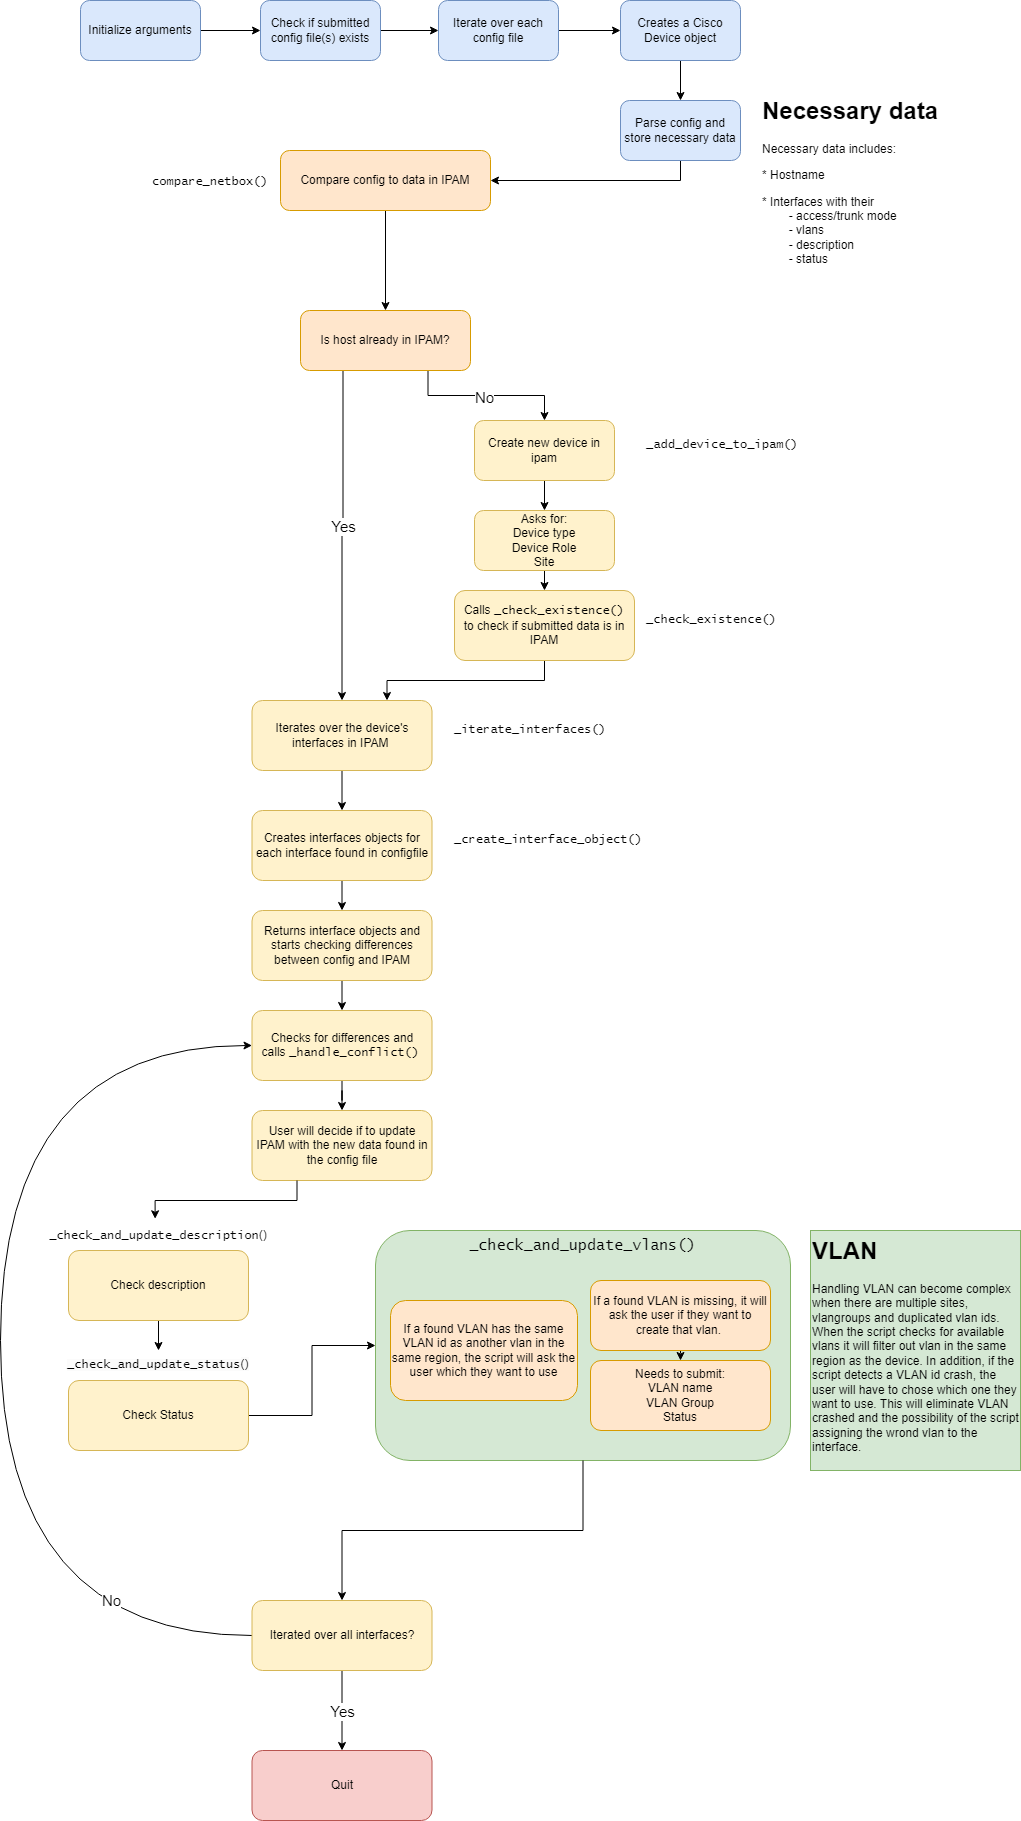

The diagram above was exported from draw.io. Its source (the exported page's mxGraphModel, read from the mxfile embedded in the PNG):
<mxGraphModel dx="1434" dy="844" grid="1" gridSize="10" guides="1" tooltips="1" connect="1" arrows="1" fold="1" page="1" pageScale="1" pageWidth="850" pageHeight="1100" math="0" shadow="0">
  <root>
    <mxCell id="0" />
    <mxCell id="1" parent="0" />
    <mxCell id="bn1QCetRzsZJjzAZzfV4-2" style="edgeStyle=orthogonalEdgeStyle;rounded=0;orthogonalLoop=1;jettySize=auto;html=1;exitX=1;exitY=0.5;exitDx=0;exitDy=0;entryX=0;entryY=0.5;entryDx=0;entryDy=0;" parent="1" source="9OwIjmSP3oXbLV2i2Un_-1" target="9OwIjmSP3oXbLV2i2Un_-4" edge="1">
      <mxGeometry relative="1" as="geometry" />
    </mxCell>
    <mxCell id="9OwIjmSP3oXbLV2i2Un_-1" value="Initialize arguments" style="rounded=1;whiteSpace=wrap;html=1;fillColor=#dae8fc;strokeColor=#6c8ebf;" parent="1" vertex="1">
      <mxGeometry x="140" y="70" width="120" height="60" as="geometry" />
    </mxCell>
    <mxCell id="bn1QCetRzsZJjzAZzfV4-3" style="edgeStyle=orthogonalEdgeStyle;rounded=0;orthogonalLoop=1;jettySize=auto;html=1;exitX=1;exitY=0.5;exitDx=0;exitDy=0;entryX=0;entryY=0.5;entryDx=0;entryDy=0;" parent="1" source="9OwIjmSP3oXbLV2i2Un_-4" target="9OwIjmSP3oXbLV2i2Un_-5" edge="1">
      <mxGeometry relative="1" as="geometry" />
    </mxCell>
    <mxCell id="9OwIjmSP3oXbLV2i2Un_-4" value="Check if submitted config file(s) exists" style="rounded=1;whiteSpace=wrap;html=1;fillColor=#dae8fc;strokeColor=#6c8ebf;" parent="1" vertex="1">
      <mxGeometry x="320" y="70" width="120" height="60" as="geometry" />
    </mxCell>
    <mxCell id="bn1QCetRzsZJjzAZzfV4-4" style="edgeStyle=orthogonalEdgeStyle;rounded=0;orthogonalLoop=1;jettySize=auto;html=1;exitX=1;exitY=0.5;exitDx=0;exitDy=0;" parent="1" source="9OwIjmSP3oXbLV2i2Un_-5" target="9OwIjmSP3oXbLV2i2Un_-6" edge="1">
      <mxGeometry relative="1" as="geometry" />
    </mxCell>
    <mxCell id="9OwIjmSP3oXbLV2i2Un_-5" value="Iterate over each config file" style="rounded=1;whiteSpace=wrap;html=1;fillColor=#dae8fc;strokeColor=#6c8ebf;" parent="1" vertex="1">
      <mxGeometry x="498" y="70" width="120" height="60" as="geometry" />
    </mxCell>
    <mxCell id="bn1QCetRzsZJjzAZzfV4-5" style="edgeStyle=orthogonalEdgeStyle;rounded=0;orthogonalLoop=1;jettySize=auto;html=1;exitX=0.5;exitY=1;exitDx=0;exitDy=0;entryX=0.5;entryY=0;entryDx=0;entryDy=0;" parent="1" source="9OwIjmSP3oXbLV2i2Un_-6" target="9OwIjmSP3oXbLV2i2Un_-7" edge="1">
      <mxGeometry relative="1" as="geometry" />
    </mxCell>
    <mxCell id="9OwIjmSP3oXbLV2i2Un_-6" value="Creates a Cisco Device object" style="rounded=1;whiteSpace=wrap;html=1;fillColor=#dae8fc;strokeColor=#6c8ebf;" parent="1" vertex="1">
      <mxGeometry x="680" y="70" width="120" height="60" as="geometry" />
    </mxCell>
    <mxCell id="bn1QCetRzsZJjzAZzfV4-6" style="edgeStyle=orthogonalEdgeStyle;rounded=0;orthogonalLoop=1;jettySize=auto;html=1;exitX=0.5;exitY=1;exitDx=0;exitDy=0;" parent="1" source="9OwIjmSP3oXbLV2i2Un_-7" target="9OwIjmSP3oXbLV2i2Un_-9" edge="1">
      <mxGeometry relative="1" as="geometry" />
    </mxCell>
    <mxCell id="9OwIjmSP3oXbLV2i2Un_-7" value="Parse config and store necessary data" style="rounded=1;whiteSpace=wrap;html=1;fillColor=#dae8fc;strokeColor=#6c8ebf;" parent="1" vertex="1">
      <mxGeometry x="680" y="170" width="120" height="60" as="geometry" />
    </mxCell>
    <mxCell id="9OwIjmSP3oXbLV2i2Un_-8" value="&lt;h1 style=&quot;margin-top: 0px;&quot;&gt;Necessary data&lt;/h1&gt;&lt;p&gt;Necessary data includes:&lt;/p&gt;&lt;p&gt;* Hostname&lt;/p&gt;&lt;p&gt;* Interfaces with their&amp;nbsp;&lt;br&gt;&lt;span style=&quot;background-color: initial;&quot;&gt;&lt;span style=&quot;white-space: pre;&quot;&gt;&#09;&lt;/span&gt;- access/trunk mode&lt;br&gt;&lt;/span&gt;&lt;span style=&quot;background-color: initial;&quot;&gt;&lt;span style=&quot;white-space: pre;&quot;&gt;&#09;&lt;/span&gt;- vlans&lt;br&gt;&lt;/span&gt;&lt;span style=&quot;background-color: initial;&quot;&gt;&lt;span style=&quot;white-space: pre;&quot;&gt;&#09;&lt;/span&gt;- description&lt;br&gt;&lt;/span&gt;&lt;span style=&quot;background-color: initial;&quot;&gt;&lt;span style=&quot;white-space: pre;&quot;&gt;&#09;&lt;/span&gt;- status&lt;/span&gt;&lt;/p&gt;&lt;p&gt;&lt;br&gt;&lt;/p&gt;" style="text;html=1;whiteSpace=wrap;overflow=hidden;rounded=0;" parent="1" vertex="1">
      <mxGeometry x="820" y="160" width="180" height="210" as="geometry" />
    </mxCell>
    <mxCell id="bn1QCetRzsZJjzAZzfV4-12" style="edgeStyle=orthogonalEdgeStyle;rounded=0;orthogonalLoop=1;jettySize=auto;html=1;exitX=0.5;exitY=1;exitDx=0;exitDy=0;" parent="1" source="9OwIjmSP3oXbLV2i2Un_-9" target="9OwIjmSP3oXbLV2i2Un_-10" edge="1">
      <mxGeometry relative="1" as="geometry" />
    </mxCell>
    <mxCell id="9OwIjmSP3oXbLV2i2Un_-9" value="Compare config to data in IPAM" style="rounded=1;whiteSpace=wrap;html=1;fillColor=#ffe6cc;strokeColor=#d79b00;" parent="1" vertex="1">
      <mxGeometry x="340" y="220" width="210" height="60" as="geometry" />
    </mxCell>
    <mxCell id="9OwIjmSP3oXbLV2i2Un_-14" style="edgeStyle=orthogonalEdgeStyle;rounded=0;orthogonalLoop=1;jettySize=auto;html=1;exitX=0.75;exitY=1;exitDx=0;exitDy=0;entryX=0.5;entryY=0;entryDx=0;entryDy=0;" parent="1" source="9OwIjmSP3oXbLV2i2Un_-10" target="9OwIjmSP3oXbLV2i2Un_-12" edge="1">
      <mxGeometry relative="1" as="geometry" />
    </mxCell>
    <mxCell id="9OwIjmSP3oXbLV2i2Un_-15" value="No" style="edgeLabel;html=1;align=center;verticalAlign=middle;resizable=0;points=[];fontSize=15;" parent="9OwIjmSP3oXbLV2i2Un_-14" vertex="1" connectable="0">
      <mxGeometry x="0.1738" y="-1" relative="1" as="geometry">
        <mxPoint x="-17" as="offset" />
      </mxGeometry>
    </mxCell>
    <mxCell id="9OwIjmSP3oXbLV2i2Un_-28" style="edgeStyle=orthogonalEdgeStyle;rounded=0;orthogonalLoop=1;jettySize=auto;html=1;exitX=0.25;exitY=1;exitDx=0;exitDy=0;" parent="1" source="9OwIjmSP3oXbLV2i2Un_-10" target="9OwIjmSP3oXbLV2i2Un_-25" edge="1">
      <mxGeometry relative="1" as="geometry" />
    </mxCell>
    <mxCell id="9OwIjmSP3oXbLV2i2Un_-30" value="Yes" style="edgeLabel;html=1;align=center;verticalAlign=middle;resizable=0;points=[];fontSize=15;" parent="9OwIjmSP3oXbLV2i2Un_-28" vertex="1" connectable="0">
      <mxGeometry x="-0.0618" y="3" relative="1" as="geometry">
        <mxPoint x="-3" as="offset" />
      </mxGeometry>
    </mxCell>
    <mxCell id="9OwIjmSP3oXbLV2i2Un_-10" value="Is host already in IPAM?" style="rounded=1;whiteSpace=wrap;html=1;fillColor=#ffe6cc;strokeColor=#d79b00;" parent="1" vertex="1">
      <mxGeometry x="360" y="380" width="170" height="60" as="geometry" />
    </mxCell>
    <mxCell id="9OwIjmSP3oXbLV2i2Un_-19" style="edgeStyle=orthogonalEdgeStyle;rounded=0;orthogonalLoop=1;jettySize=auto;html=1;exitX=0.5;exitY=1;exitDx=0;exitDy=0;entryX=0.5;entryY=0;entryDx=0;entryDy=0;" parent="1" source="9OwIjmSP3oXbLV2i2Un_-12" target="9OwIjmSP3oXbLV2i2Un_-18" edge="1">
      <mxGeometry relative="1" as="geometry" />
    </mxCell>
    <mxCell id="9OwIjmSP3oXbLV2i2Un_-12" value="Create new device in ipam" style="rounded=1;whiteSpace=wrap;html=1;fillColor=#fff2cc;strokeColor=#d6b656;" parent="1" vertex="1">
      <mxGeometry x="534" y="490" width="140" height="60" as="geometry" />
    </mxCell>
    <mxCell id="9OwIjmSP3oXbLV2i2Un_-21" style="edgeStyle=orthogonalEdgeStyle;rounded=0;orthogonalLoop=1;jettySize=auto;html=1;exitX=0.5;exitY=1;exitDx=0;exitDy=0;entryX=0.5;entryY=0;entryDx=0;entryDy=0;" parent="1" source="9OwIjmSP3oXbLV2i2Un_-18" target="9OwIjmSP3oXbLV2i2Un_-20" edge="1">
      <mxGeometry relative="1" as="geometry" />
    </mxCell>
    <mxCell id="9OwIjmSP3oXbLV2i2Un_-18" value="Asks for:&lt;br&gt;Device type&lt;br&gt;Device Role&lt;br&gt;Site" style="rounded=1;whiteSpace=wrap;html=1;fillColor=#fff2cc;strokeColor=#d6b656;" parent="1" vertex="1">
      <mxGeometry x="534" y="580" width="140" height="60" as="geometry" />
    </mxCell>
    <mxCell id="9OwIjmSP3oXbLV2i2Un_-27" style="edgeStyle=orthogonalEdgeStyle;rounded=0;orthogonalLoop=1;jettySize=auto;html=1;exitX=0.5;exitY=1;exitDx=0;exitDy=0;entryX=0.75;entryY=0;entryDx=0;entryDy=0;" parent="1" source="9OwIjmSP3oXbLV2i2Un_-20" target="9OwIjmSP3oXbLV2i2Un_-25" edge="1">
      <mxGeometry relative="1" as="geometry" />
    </mxCell>
    <mxCell id="9OwIjmSP3oXbLV2i2Un_-20" value="Calls &lt;font face=&quot;Lucida Console&quot;&gt;_check_existence() &lt;br&gt;&lt;/font&gt;to check if submitted data is in IPAM" style="rounded=1;whiteSpace=wrap;html=1;fillColor=#fff2cc;strokeColor=#d6b656;" parent="1" vertex="1">
      <mxGeometry x="514" y="660" width="180" height="70" as="geometry" />
    </mxCell>
    <mxCell id="9OwIjmSP3oXbLV2i2Un_-24" value="&lt;font face=&quot;Lucida Console&quot;&gt;_add_device_to_ipam()&lt;/font&gt;" style="text;whiteSpace=wrap;html=1;" parent="1" vertex="1">
      <mxGeometry x="704" y="500" width="160" height="40" as="geometry" />
    </mxCell>
    <mxCell id="9OwIjmSP3oXbLV2i2Un_-32" style="edgeStyle=orthogonalEdgeStyle;rounded=0;orthogonalLoop=1;jettySize=auto;html=1;exitX=0.5;exitY=1;exitDx=0;exitDy=0;entryX=0.5;entryY=0;entryDx=0;entryDy=0;" parent="1" source="9OwIjmSP3oXbLV2i2Un_-25" target="9OwIjmSP3oXbLV2i2Un_-31" edge="1">
      <mxGeometry relative="1" as="geometry" />
    </mxCell>
    <mxCell id="9OwIjmSP3oXbLV2i2Un_-25" value="Iterates over the device's interfaces in IPAM&amp;nbsp;" style="rounded=1;whiteSpace=wrap;html=1;fillColor=#fff2cc;strokeColor=#d6b656;" parent="1" vertex="1">
      <mxGeometry x="311.5" y="770" width="180" height="70" as="geometry" />
    </mxCell>
    <mxCell id="9OwIjmSP3oXbLV2i2Un_-26" value="&lt;font face=&quot;Lucida Console&quot;&gt;_iterate_interfaces()&lt;/font&gt;" style="text;whiteSpace=wrap;html=1;" parent="1" vertex="1">
      <mxGeometry x="512" y="785" width="160" height="40" as="geometry" />
    </mxCell>
    <mxCell id="9OwIjmSP3oXbLV2i2Un_-36" style="edgeStyle=orthogonalEdgeStyle;rounded=0;orthogonalLoop=1;jettySize=auto;html=1;exitX=0.5;exitY=1;exitDx=0;exitDy=0;entryX=0.5;entryY=0;entryDx=0;entryDy=0;" parent="1" source="9OwIjmSP3oXbLV2i2Un_-31" target="9OwIjmSP3oXbLV2i2Un_-35" edge="1">
      <mxGeometry relative="1" as="geometry" />
    </mxCell>
    <mxCell id="9OwIjmSP3oXbLV2i2Un_-31" value="Creates interfaces objects for each interface found in configfile" style="rounded=1;whiteSpace=wrap;html=1;fillColor=#fff2cc;strokeColor=#d6b656;" parent="1" vertex="1">
      <mxGeometry x="311.5" y="880" width="180" height="70" as="geometry" />
    </mxCell>
    <mxCell id="9OwIjmSP3oXbLV2i2Un_-33" value="&lt;font face=&quot;Lucida Console&quot;&gt;_create_interface_object()&lt;/font&gt;" style="text;whiteSpace=wrap;html=1;" parent="1" vertex="1">
      <mxGeometry x="512" y="895" width="160" height="40" as="geometry" />
    </mxCell>
    <mxCell id="9OwIjmSP3oXbLV2i2Un_-34" value="&lt;font face=&quot;Lucida Console&quot;&gt;_check_existence()&lt;/font&gt;" style="text;whiteSpace=wrap;html=1;" parent="1" vertex="1">
      <mxGeometry x="704" y="675" width="160" height="40" as="geometry" />
    </mxCell>
    <mxCell id="bn1QCetRzsZJjzAZzfV4-8" style="edgeStyle=orthogonalEdgeStyle;rounded=0;orthogonalLoop=1;jettySize=auto;html=1;exitX=0.5;exitY=1;exitDx=0;exitDy=0;entryX=0.5;entryY=0;entryDx=0;entryDy=0;" parent="1" source="9OwIjmSP3oXbLV2i2Un_-35" target="9OwIjmSP3oXbLV2i2Un_-37" edge="1">
      <mxGeometry relative="1" as="geometry" />
    </mxCell>
    <mxCell id="9OwIjmSP3oXbLV2i2Un_-35" value="Returns interface objects and starts checking differences between config and IPAM" style="rounded=1;whiteSpace=wrap;html=1;fillColor=#fff2cc;strokeColor=#d6b656;" parent="1" vertex="1">
      <mxGeometry x="311.5" y="980" width="180" height="70" as="geometry" />
    </mxCell>
    <mxCell id="bn1QCetRzsZJjzAZzfV4-9" style="edgeStyle=orthogonalEdgeStyle;rounded=0;orthogonalLoop=1;jettySize=auto;html=1;exitX=0.5;exitY=1;exitDx=0;exitDy=0;" parent="1" source="9OwIjmSP3oXbLV2i2Un_-37" target="bn1QCetRzsZJjzAZzfV4-1" edge="1">
      <mxGeometry relative="1" as="geometry" />
    </mxCell>
    <mxCell id="9OwIjmSP3oXbLV2i2Un_-37" value="Checks for differences and calls&amp;nbsp;&lt;font face=&quot;Lucida Console&quot;&gt;_handle_conflict()&lt;/font&gt;&amp;nbsp;" style="rounded=1;whiteSpace=wrap;html=1;fillColor=#fff2cc;strokeColor=#d6b656;" parent="1" vertex="1">
      <mxGeometry x="311.5" y="1080" width="180" height="70" as="geometry" />
    </mxCell>
    <mxCell id="9OwIjmSP3oXbLV2i2Un_-42" value="&lt;h1 style=&quot;margin-top: 0px;&quot;&gt;VLAN&lt;/h1&gt;&lt;p&gt;Handling VLAN can become complex when there are multiple sites, vlangroups and duplicated vlan ids. When the script checks for available vlans it will filter out vlan in the same region as the device. In addition, if the script detects a VLAN id crash, the user will have to chose which one they want to use. This will eliminate VLAN crashed and the possibility of the script assigning the wrond vlan to the interface.&amp;nbsp;&lt;/p&gt;" style="text;html=1;whiteSpace=wrap;overflow=hidden;rounded=0;fillColor=#d5e8d4;strokeColor=#82b366;glass=0;shadow=0;" parent="1" vertex="1">
      <mxGeometry x="870" y="1300" width="210" height="240" as="geometry" />
    </mxCell>
    <mxCell id="bn1QCetRzsZJjzAZzfV4-1" value="User will decide if to update IPAM with the new data found in the config file" style="rounded=1;whiteSpace=wrap;html=1;fillColor=#fff2cc;strokeColor=#d6b656;" parent="1" vertex="1">
      <mxGeometry x="311.5" y="1180" width="180" height="70" as="geometry" />
    </mxCell>
    <mxCell id="bn1QCetRzsZJjzAZzfV4-17" style="edgeStyle=orthogonalEdgeStyle;rounded=0;orthogonalLoop=1;jettySize=auto;html=1;exitX=0.5;exitY=1;exitDx=0;exitDy=0;" parent="1" source="bn1QCetRzsZJjzAZzfV4-13" target="bn1QCetRzsZJjzAZzfV4-14" edge="1">
      <mxGeometry relative="1" as="geometry" />
    </mxCell>
    <mxCell id="bn1QCetRzsZJjzAZzfV4-18" value="&lt;span style=&quot;font-size: 15px;&quot;&gt;Yes&lt;/span&gt;" style="edgeLabel;html=1;align=center;verticalAlign=middle;resizable=0;points=[];" parent="bn1QCetRzsZJjzAZzfV4-17" vertex="1" connectable="0">
      <mxGeometry x="-0.175" y="3" relative="1" as="geometry">
        <mxPoint x="-3" y="7" as="offset" />
      </mxGeometry>
    </mxCell>
    <mxCell id="bn1QCetRzsZJjzAZzfV4-40" style="edgeStyle=orthogonalEdgeStyle;rounded=0;orthogonalLoop=1;jettySize=auto;html=1;exitX=0;exitY=0.5;exitDx=0;exitDy=0;entryX=0;entryY=0.5;entryDx=0;entryDy=0;curved=1;" parent="1" source="bn1QCetRzsZJjzAZzfV4-13" target="9OwIjmSP3oXbLV2i2Un_-37" edge="1">
      <mxGeometry relative="1" as="geometry">
        <Array as="points">
          <mxPoint x="60" y="1705" />
          <mxPoint x="60" y="1115" />
        </Array>
      </mxGeometry>
    </mxCell>
    <mxCell id="bn1QCetRzsZJjzAZzfV4-41" value="&lt;font style=&quot;font-size: 15px;&quot;&gt;No&lt;/font&gt;" style="edgeLabel;html=1;align=center;verticalAlign=middle;resizable=0;points=[];" parent="bn1QCetRzsZJjzAZzfV4-40" vertex="1" connectable="0">
      <mxGeometry x="-0.1171" y="-1" relative="1" as="geometry">
        <mxPoint x="109" y="196" as="offset" />
      </mxGeometry>
    </mxCell>
    <mxCell id="bn1QCetRzsZJjzAZzfV4-13" value="Iterated over all interfaces?" style="rounded=1;whiteSpace=wrap;html=1;fillColor=#fff2cc;strokeColor=#d6b656;" parent="1" vertex="1">
      <mxGeometry x="311.5" y="1670" width="180" height="70" as="geometry" />
    </mxCell>
    <mxCell id="bn1QCetRzsZJjzAZzfV4-14" value="Quit" style="rounded=1;whiteSpace=wrap;html=1;fillColor=#f8cecc;strokeColor=#b85450;" parent="1" vertex="1">
      <mxGeometry x="311.5" y="1820" width="180" height="70" as="geometry" />
    </mxCell>
    <mxCell id="bn1QCetRzsZJjzAZzfV4-23" value="&lt;font face=&quot;Lucida Console&quot;&gt;compare_netbox()&lt;/font&gt;" style="text;whiteSpace=wrap;html=1;" parent="1" vertex="1">
      <mxGeometry x="210" y="237" width="160" height="40" as="geometry" />
    </mxCell>
    <mxCell id="bn1QCetRzsZJjzAZzfV4-37" style="edgeStyle=orthogonalEdgeStyle;rounded=0;orthogonalLoop=1;jettySize=auto;html=1;exitX=1;exitY=0.5;exitDx=0;exitDy=0;" parent="1" source="bn1QCetRzsZJjzAZzfV4-25" target="bn1QCetRzsZJjzAZzfV4-30" edge="1">
      <mxGeometry relative="1" as="geometry" />
    </mxCell>
    <mxCell id="bn1QCetRzsZJjzAZzfV4-25" value="Check Status" style="rounded=1;whiteSpace=wrap;html=1;fillColor=#fff2cc;strokeColor=#d6b656;" parent="1" vertex="1">
      <mxGeometry x="128" y="1450" width="180" height="70" as="geometry" />
    </mxCell>
    <mxCell id="bn1QCetRzsZJjzAZzfV4-36" style="edgeStyle=orthogonalEdgeStyle;rounded=0;orthogonalLoop=1;jettySize=auto;html=1;exitX=0.5;exitY=1;exitDx=0;exitDy=0;" parent="1" source="bn1QCetRzsZJjzAZzfV4-26" target="bn1QCetRzsZJjzAZzfV4-29" edge="1">
      <mxGeometry relative="1" as="geometry" />
    </mxCell>
    <mxCell id="bn1QCetRzsZJjzAZzfV4-26" value="Check description" style="rounded=1;whiteSpace=wrap;html=1;fillColor=#fff2cc;strokeColor=#d6b656;" parent="1" vertex="1">
      <mxGeometry x="128" y="1320" width="180" height="70" as="geometry" />
    </mxCell>
    <mxCell id="bn1QCetRzsZJjzAZzfV4-27" value="&lt;font face=&quot;Lucida Console&quot;&gt;_check_and_update_description&lt;/font&gt;()" style="text;html=1;align=center;verticalAlign=middle;whiteSpace=wrap;rounded=0;" parent="1" vertex="1">
      <mxGeometry x="188" y="1290" width="60" height="30" as="geometry" />
    </mxCell>
    <mxCell id="bn1QCetRzsZJjzAZzfV4-29" value="&lt;font face=&quot;Lucida Console&quot; style=&quot;forced-color-adjust: none; color: rgb(0, 0, 0); font-size: 12px; font-style: normal; font-variant-ligatures: normal; font-variant-caps: normal; font-weight: 400; letter-spacing: normal; orphans: 2; text-align: center; text-indent: 0px; text-transform: none; widows: 2; word-spacing: 0px; -webkit-text-stroke-width: 0px; white-space: normal; background-color: rgb(251, 251, 251); text-decoration-thickness: initial; text-decoration-style: initial; text-decoration-color: initial;&quot;&gt;_check_and_update_status&lt;/font&gt;&lt;span style=&quot;color: rgb(0, 0, 0); font-family: Helvetica; font-size: 12px; font-style: normal; font-variant-ligatures: normal; font-variant-caps: normal; font-weight: 400; letter-spacing: normal; orphans: 2; text-align: center; text-indent: 0px; text-transform: none; widows: 2; word-spacing: 0px; -webkit-text-stroke-width: 0px; white-space: normal; background-color: rgb(251, 251, 251); text-decoration-thickness: initial; text-decoration-style: initial; text-decoration-color: initial; display: inline !important; float: none;&quot;&gt;()&lt;/span&gt;" style="text;whiteSpace=wrap;html=1;" parent="1" vertex="1">
      <mxGeometry x="124.5" y="1420" width="187" height="40" as="geometry" />
    </mxCell>
    <mxCell id="bn1QCetRzsZJjzAZzfV4-31" value="" style="group;" parent="1" vertex="1" connectable="0">
      <mxGeometry x="435" y="1300" width="415" height="230" as="geometry" />
    </mxCell>
    <mxCell id="bn1QCetRzsZJjzAZzfV4-30" value="&lt;font style=&quot;font-size: 15px;&quot; face=&quot;Lucida Console&quot;&gt;_check_and_update_vlans()&lt;/font&gt;" style="rounded=1;whiteSpace=wrap;html=1;verticalAlign=top;fillColor=#d5e8d4;strokeColor=#82b366;" parent="bn1QCetRzsZJjzAZzfV4-31" vertex="1">
      <mxGeometry width="415" height="230" as="geometry" />
    </mxCell>
    <mxCell id="bn1QCetRzsZJjzAZzfV4-22" style="edgeStyle=orthogonalEdgeStyle;rounded=0;orthogonalLoop=1;jettySize=auto;html=1;exitX=0.5;exitY=1;exitDx=0;exitDy=0;entryX=0.5;entryY=0;entryDx=0;entryDy=0;dashed=1;" parent="bn1QCetRzsZJjzAZzfV4-31" source="9OwIjmSP3oXbLV2i2Un_-38" target="9OwIjmSP3oXbLV2i2Un_-39" edge="1">
      <mxGeometry relative="1" as="geometry" />
    </mxCell>
    <mxCell id="9OwIjmSP3oXbLV2i2Un_-38" value="If a found VLAN is missing, it will ask the user if they want to create that vlan.&amp;nbsp;" style="rounded=1;whiteSpace=wrap;html=1;fillColor=#ffe6cc;strokeColor=#d79b00;" parent="bn1QCetRzsZJjzAZzfV4-31" vertex="1">
      <mxGeometry x="215" y="50" width="180" height="70" as="geometry" />
    </mxCell>
    <mxCell id="9OwIjmSP3oXbLV2i2Un_-39" value="Needs to submit:&lt;br&gt;VLAN name&lt;br&gt;VLAN Group&lt;br&gt;Status" style="rounded=1;whiteSpace=wrap;html=1;fillColor=#ffe6cc;strokeColor=#d79b00;" parent="bn1QCetRzsZJjzAZzfV4-31" vertex="1">
      <mxGeometry x="215" y="130" width="180" height="70" as="geometry" />
    </mxCell>
    <mxCell id="9OwIjmSP3oXbLV2i2Un_-40" value="If a found VLAN has the same VLAN id as another vlan in the same region, the script will ask the user which they want to use" style="rounded=1;whiteSpace=wrap;html=1;fillColor=#ffe6cc;strokeColor=#d79b00;" parent="bn1QCetRzsZJjzAZzfV4-31" vertex="1">
      <mxGeometry x="15" y="70" width="187" height="100" as="geometry" />
    </mxCell>
    <mxCell id="bn1QCetRzsZJjzAZzfV4-35" style="edgeStyle=orthogonalEdgeStyle;rounded=0;orthogonalLoop=1;jettySize=auto;html=1;exitX=0.25;exitY=1;exitDx=0;exitDy=0;entryX=0.444;entryY=-0.057;entryDx=0;entryDy=0;entryPerimeter=0;" parent="1" source="bn1QCetRzsZJjzAZzfV4-1" target="bn1QCetRzsZJjzAZzfV4-27" edge="1">
      <mxGeometry relative="1" as="geometry" />
    </mxCell>
    <mxCell id="bn1QCetRzsZJjzAZzfV4-38" style="edgeStyle=orthogonalEdgeStyle;rounded=0;orthogonalLoop=1;jettySize=auto;html=1;exitX=0.5;exitY=1;exitDx=0;exitDy=0;" parent="1" source="bn1QCetRzsZJjzAZzfV4-30" target="bn1QCetRzsZJjzAZzfV4-13" edge="1">
      <mxGeometry relative="1" as="geometry" />
    </mxCell>
  </root>
</mxGraphModel>